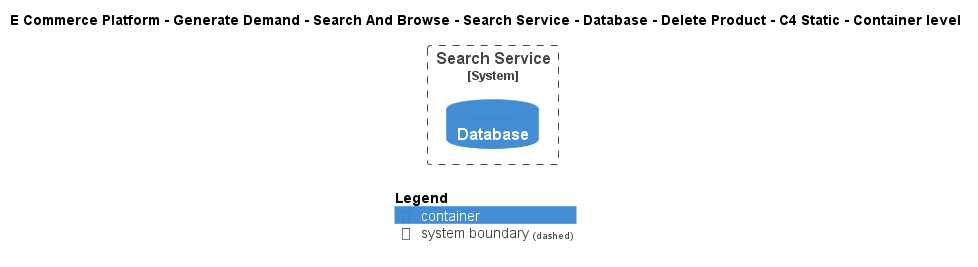

The diagram above was rendered by PlantUML. Its source (embedded in the PNG):
@startuml
!include ..\..\..\..\..\..\..\..\..\.c4s\C4_Container.puml

AddElementTag("c4interflow:lifecycle:new", $bgColor=green, $fontColor=#ffffff, $borderColor=green, $shadowing="False")
AddElementTag("c4interflow:lifecycle:changed", $bgColor=orange, $fontColor=#ffffff, $borderColor=orange, $shadowing="False")
AddElementTag("c4interflow:lifecycle:removed", $bgColor=red, $fontColor=#ffffff, $borderColor=red, $shadowing="False")

AddRelTag("c4interflow:lifecycle:new", $textColor=green, $lineColor=green)
AddRelTag("c4interflow:lifecycle:changed", $textColor=orange, $lineColor=orange)
AddRelTag("c4interflow:lifecycle:removed", $textColor=red, $lineColor=red)

SHOW_PERSON_PORTRAIT()
LAYOUT_TOP_DOWN()

skinparam linetype polyline

title E Commerce Platform - Generate Demand - Search And Browse - Search Service - Database - Delete Product - C4 Static - Container level


System_Boundary(ECommercePlatform.GenerateDemand.SearchAndBrowse.SoftwareSystems.SearchService, "Search Service") {
    ContainerDb(ECommercePlatform.GenerateDemand.SearchAndBrowse.SoftwareSystems.SearchService.Containers.Database, "Database", "", "")
}



SHOW_LEGEND()
@enduml